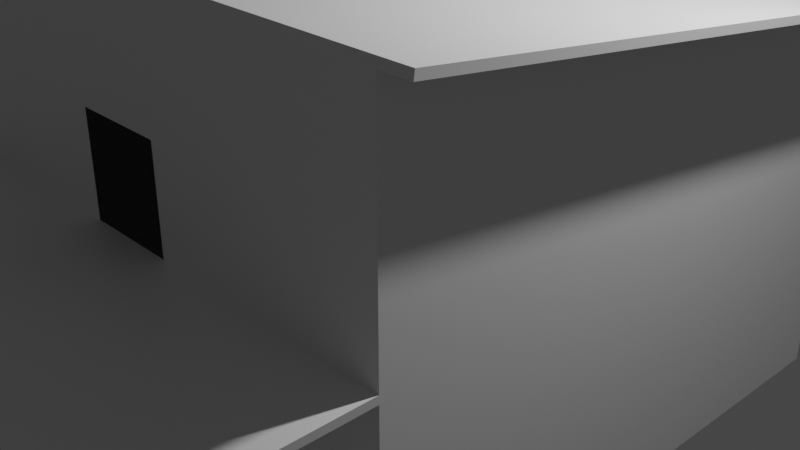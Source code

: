 # Source: house.blend  (saved by Blender 3.0.42; exported with 4.5.12 LTS)
import bpy
from mathutils import Matrix  # noqa: F401  (used for matrix-valued properties, if any)

bpy.ops.wm.read_factory_settings(use_empty=True)
scene = bpy.context.scene
scene.name = 'Scene'

# ---- collections
col_collection = bpy.data.collections.new('Collection'); scene.collection.children.link(col_collection)

# ---- materials (node trees are filled in below, after node groups)
mat_material = bpy.data.materials.new('Material')
mat_material.alpha_threshold = 0.0
mat_material.use_transparent_shadow = False
mat_material.line_color = (0.0, 0.0, 0.0, 1.0)

# ---- material node trees
mat_material.use_nodes = True; mat_material.node_tree.nodes.clear()
_N = mat_material.node_tree.nodes; _L = mat_material.node_tree.links
n0 = _N.new('ShaderNodeOutputMaterial'); n0.name = 'Material Output'; n0.location = (300, 300)
n1 = _N.new('ShaderNodeBsdfPrincipled'); n1.name = 'Principled BSDF'; n1.location = (10, 300)
n1.distribution = 'GGX'
n1.subsurface_method = 'RANDOM_WALK_SKIN'
n1.inputs[2].default_value = 0.4
n1.inputs[3].default_value = 1.45
n1.inputs[27].default_value = (0.0, 0.0, 0.0, 1.0)
n1.inputs[28].default_value = 1.0
_L.new(n1.outputs[0], n0.inputs[0])
n0.is_active_output = True

# ---- world
world_world = bpy.data.worlds.new('World'); scene.world = world_world
world_world.use_nodes = True; world_world.node_tree.nodes.clear()
_N = world_world.node_tree.nodes; _L = world_world.node_tree.links
n0 = _N.new('ShaderNodeOutputWorld'); n0.name = 'World Output'; n0.location = (300, 300)
n1 = _N.new('ShaderNodeBackground'); n1.name = 'Background'; n1.location = (10, 300)
n1.inputs[0].default_value = (0.05088, 0.05088, 0.05088, 1.0)
_L.new(n1.outputs[0], n0.inputs[0])
n0.is_active_output = True
world_world.color = (0.05088, 0.05088, 0.05088)
world_world.use_sun_shadow = False
world_world.sun_shadow_jitter_overblur = 0.0

# ---- cameras
cam_camera = bpy.data.cameras.new('Camera')
cam_camera.clip_end = 100.0
cam_camera.ortho_scale = 7.314

# ---- lights
light_light = bpy.data.lights.new('Light', 'POINT')
light_light.transmission_factor = 0.0
light_light.energy = 1000.0
light_light.shadow_soft_size = 0.1
light_light.shadow_maximum_resolution = 0.006
light_light.use_absolute_resolution = True

# ---- meshes
me_cube = bpy.data.meshes.new('Cube')
me_cube.from_pydata([(1.0, -1.0, 2.0), (1.0, 1.0, -1.0), (0.0, -1.0, 2.0), (1.0, -1.0, -1.0), (0.0, 1.0, -1.0), (1.0, 1.0, -1.067), (0.0, 1.0, -1.067), (1.0, 1.0, 0.5), (1.0, -1.0, 0.5), (0.0, -1.0, 0.5), (0.0, 1.0, 0.5), (1.0, 1.0, 0.55), (1.0, -1.0, 0.55), (0.0, -1.0, 0.55), (0.0, 1.0, 0.55), (1.0, -1.667, 0.55), (1.0, -1.667, 0.5), (0.0, -1.667, 0.55), (0.0, -1.667, 0.5), (1.0, 1.0, 1.5), (0.0, 1.0, 1.5), (1.0, -1.0, -0.25), (0.5, -1.0, -1.0), (0.05556, -1.0, 0.5), (0.9444, -1.0, 0.5), (0.8333, -1.0, 0.5), (0.7222, -1.0, 0.5), (0.6111, -1.0, 0.5), (0.5, -1.0, 0.5), (0.3889, -1.0, 0.5), (0.2778, -1.0, 0.5), (0.1667, -1.0, 0.5), (1.0, -1.0, -0.625), (0.75, -1.0, -1.0), (0.02778, -1.0, 0.5), (1.0, -1.0, 0.125), (0.25, -1.0, -1.0), (0.0, -1.0, 0.125), (0.1111, -1.0, 0.5), (0.9722, -1.0, 0.5), (0.8889, -1.0, 0.5), (0.7778, -1.0, 0.5), (0.6667, -1.0, 0.5), (0.5556, -1.0, 0.5), (0.4444, -1.0, 0.5), (0.3333, -1.0, 0.5), (0.2222, -1.0, 0.5), (0.0, -1.0, -0.08063), (0.1323, -1.0, -1.0), (0.1323, -1.0, -0.08063), (0.0, -1.0, 1.224), (0.1627, -1.0, 0.55), (0.1627, -1.0, 1.224), (1.0, -0.9965, 2.05), (0.0, -0.9965, 2.05), (0.0, 1.004, 1.55), (0.0, 0.9985, 1.5), (1.1, 1.0, 1.5), (1.1, -1.0, 2.0), (1.1, 1.004, 1.55), (1.1, -0.9965, 2.05), (0.0, 1.002, 1.55), (1.0, 0.9985, 1.5), (1.1, 0.9985, 1.5), (1.1, 1.002, 1.55), (0.0, 1.109, 1.469), (1.0, 1.109, 1.469), (0.0, 1.112, 1.519), (1.1, 1.109, 1.469), (1.1, 1.112, 1.519)], [], [(11, 19, 0, 12), (14, 20, 19, 11), (4, 1, 5, 6), (3, 32, 21, 35, 8, 39, 24, 40, 25, 41, 26, 42, 27, 43, 28, 44, 29, 45, 30, 46, 31, 38, 23, 34, 9, 37, 47, 49, 48, 36, 22, 33), (4, 10, 7, 1), (1, 7, 8, 35, 21, 32, 3), (16, 18, 9, 34, 23, 38, 31, 46, 30, 45, 29, 44, 28, 43, 27, 42, 26, 41, 25, 40, 24, 39, 8), (10, 14, 11, 7), (7, 11, 12, 8), (16, 15, 17, 18), (12, 51, 13, 17, 15), (8, 12, 15, 16), (0, 2, 50, 52, 51, 12), (0, 19, 57, 58), (13, 51, 12, 8, 39, 24, 40, 25, 41, 26, 42, 27, 43, 28, 44, 29, 45, 30, 46, 31, 38, 23, 34, 9), (2, 0, 53, 54), (64, 63, 68, 69), (53, 60, 59, 55, 54), (58, 57, 59, 60), (59, 57, 63, 64), (57, 19, 62, 63), (53, 0, 58, 60), (55, 59, 64, 61), (19, 20, 56, 62), (67, 69, 68, 66, 65), (63, 62, 66, 68), (62, 56, 65, 66), (61, 64, 69, 67)])
_uv = me_cube.uv_layers.new(name='UVMap')
_uv.uv.foreach_set('vector', [0.5403, 0.5, 0.625, 0.5, 0.625, 0.75, 0.5403, 0.75, 0.5403, 0.375, 0.625, 0.375, 0.625, 0.5, 0.5403, 0.5, 0.375, 0.375, 0.375, 0.5, 0.375, 0.5, 0.375, 0.375, 0.375, 0.75, 0.4109, 0.75, 0.4467, 0.75, 0.4826, 0.75, 0.5185, 0.75, 0.5185, 0.7535, 0.5185, 0.7569, 0.5185, 0.7639, 0.5185, 0.7708, 0.5185, 0.7778, 0.5185, 0.7847, 0.5185, 0.7917, 0.5185, 0.7986, 0.5185, 0.8056, 0.5185, 0.8125, 0.5185, 0.8194, 0.5185, 0.8264, 0.5185, 0.8333, 0.5185, 0.8403, 0.5185, 0.8472, 0.5185, 0.8542, 0.5185, 0.8611, 0.5185, 0.8681, 0.5185, 0.8715, 0.5185, 0.875, 0.4826, 0.875, 0.4629, 0.875, 0.4629, 0.8585, 0.375, 0.8585, 0.375, 0.8438, 0.375, 0.8125, 0.375, 0.7812, 0.375, 0.375, 0.5185, 0.375, 0.5185, 0.5, 0.375, 0.5, 0.375, 0.5, 0.5185, 0.5, 0.5185, 0.75, 0.4826, 0.75, 0.4467, 0.75, 0.4109, 0.75, 0.375, 0.75, 0.5185, 0.75, 0.5185, 0.875, 0.5185, 0.875, 0.5185, 0.8715, 0.5185, 0.8681, 0.5185, 0.8611, 0.5185, 0.8542, 0.5185, 0.8472, 0.5185, 0.8403, 0.5185, 0.8333, 0.5185, 0.8264, 0.5185, 0.8194, 0.5185, 0.8125, 0.5185, 0.8056, 0.5185, 0.7986, 0.5185, 0.7917, 0.5185, 0.7847, 0.5185, 0.7778, 0.5185, 0.7708, 0.5185, 0.7639, 0.5185, 0.7569, 0.5185, 0.7535, 0.5185, 0.75, 0.5185, 0.375, 0.5403, 0.375, 0.5403, 0.5, 0.5185, 0.5, 0.5185, 0.5, 0.5403, 0.5, 0.5403, 0.75, 0.5185, 0.75, 0.5185, 0.75, 0.5403, 0.75, 0.5403, 0.875, 0.5185, 0.875, 0.5403, 0.75, 0.5403, 0.8547, 0.5403, 0.875, 0.5403, 0.875, 0.5403, 0.75, 0.5185, 0.75, 0.5403, 0.75, 0.5403, 0.75, 0.5185, 0.75, 0.625, 0.75, 0.625, 0.875, 0.5796, 0.875, 0.5796, 0.8547, 0.5403, 0.8547, 0.5403, 0.75, 0.625, 0.75, 0.625, 0.5, 0.625, 0.5, 0.625, 0.75, 0.0, 0.0, 0.0, 0.0, 0.0, 0.0, 0.0, 0.0, 0.0, 0.0, 0.0, 0.0, 0.0, 0.0, 0.0, 0.0, 0.0, 0.0, 0.0, 0.0, 0.0, 0.0, 0.0, 0.0, 0.0, 0.0, 0.0, 0.0, 0.0, 0.0, 0.0, 0.0, 0.0, 0.0, 0.0, 0.0, 0.0, 0.0, 0.0, 0.0, 0.0, 0.0, 0.0, 0.0, 0.0, 0.0, 0.0, 0.0, 0.625, 0.875, 0.625, 0.75, 0.625, 0.75, 0.625, 0.875, 0.625, 0.5, 0.625, 0.5, 0.625, 0.5, 0.625, 0.5, 0.625, 0.75, 0.625, 0.75, 0.625, 0.5, 0.625, 0.375, 0.75, 0.75, 0.625, 0.75, 0.625, 0.5, 0.625, 0.5, 0.625, 0.75, 0.625, 0.5, 0.625, 0.5, 0.625, 0.5, 0.625, 0.5, 0.625, 0.5, 0.625, 0.5, 0.625, 0.5, 0.625, 0.5, 0.625, 0.75, 0.625, 0.75, 0.625, 0.75, 0.625, 0.75, 0.625, 0.375, 0.625, 0.5, 0.625, 0.5, 0.625, 0.375, 0.625, 0.5, 0.625, 0.375, 0.625, 0.375, 0.625, 0.5, 0.625, 0.375, 0.625, 0.5, 0.625, 0.5, 0.625, 0.5, 0.625, 0.375, 0.625, 0.5, 0.625, 0.5, 0.625, 0.5, 0.625, 0.5, 0.625, 0.5, 0.625, 0.375, 0.625, 0.375, 0.625, 0.5, 0.625, 0.375, 0.625, 0.5, 0.625, 0.5, 0.625, 0.375])
me_cube.materials.append(mat_material)
me_cube.use_remesh_preserve_volume = False
me_cube.use_remesh_preserve_attributes = False
me_cube.use_mirror_vertex_groups = False
me_cube.update()
me_cube_001 = bpy.data.meshes.new('Cube.001')
me_cube_001.from_pydata([(1.0, 1.0, -1.0), (1.0, -1.0, -1.0), (0.0, 1.0, -1.0), (0.0, -1.0, -1.0), (0.0, -1.0, -1.067), (1.0, -1.0, -1.067), (1.0, 1.0, -1.067), (0.0, 1.0, -1.067), (0.0, -1.667, -1.0), (0.97, -1.637, -1.0), (0.0, -1.667, -1.067), (1.0, -1.667, -1.067), (0.2, -1.0, -1.0), (0.4, -1.0, -1.0), (0.6, -1.0, -1.0), (0.8, -1.0, -1.0), (1.0, -1.133, -1.0), (1.0, -1.267, -1.0), (1.0, -1.4, -1.0), (0.97, -1.563, -1.0), (0.2, -1.667, -1.0), (0.4, -1.667, -1.0), (0.6, -1.667, -1.0), (0.8, -1.667, -1.0), (0.0, -1.133, -1.0), (0.0, -1.267, -1.0), (0.0, -1.4, -1.0), (0.0, -1.533, -1.0), (0.8, -1.133, -1.0), (0.8, -1.267, -1.0), (0.8, -1.4, -1.0), (0.8, -1.533, -1.0), (0.6, -1.133, -1.0), (0.6, -1.267, -1.0), (0.6, -1.4, -1.0), (0.6, -1.533, -1.0), (0.4, -1.133, -1.0), (0.4, -1.267, -1.0), (0.4, -1.4, -1.0), (0.4, -1.533, -1.0), (0.2, -1.133, -1.0), (0.2, -1.267, -1.0), (0.2, -1.4, -1.0), (0.2, -1.533, -1.0), (0.9, -1.0, -1.0), (0.93, -1.637, -1.0), (0.9, -1.133, -1.0), (0.9, -1.267, -1.0), (0.9, -1.4, -1.0), (0.93, -1.563, -1.0), (1.0, -1.533, -1.0), (1.0, -1.667, -1.0), (0.9, -1.667, -1.0), (0.9, -1.533, -1.0), (0.97, -1.563, 0.5), (0.97, -1.637, 0.5), (0.93, -1.637, 0.5), (0.93, -1.563, 0.5), (0.93, -1.588, 0.1689), (0.97, -1.563, 0.1939), (0.97, -1.637, 0.1939), (0.93, -1.612, 0.1689), (0.97, -1.563, 0.08566), (0.97, -1.637, 0.08566), (0.93, -1.588, 0.1107), (0.93, -1.612, 0.1107), (0.93, -1.563, 0.08566), (0.93, -1.563, 0.1939), (0.93, -1.637, 0.08566), (0.93, -1.637, 0.1939)], [], [(0, 1, 5, 6), (7, 6, 5, 4), (5, 1, 16, 17, 18, 50, 51, 11), (51, 52, 23, 22, 21, 20, 8, 10, 11), (43, 27, 8, 20), (4, 5, 11, 10), (2, 3, 12, 13, 14, 15, 44, 1, 0), (53, 31, 23, 52), (31, 35, 22, 23), (35, 39, 21, 22), (39, 43, 20, 21), (44, 15, 28, 46), (46, 28, 29, 47), (47, 29, 30, 48), (48, 30, 31, 53), (15, 14, 32, 28), (28, 32, 33, 29), (29, 33, 34, 30), (30, 34, 35, 31), (14, 13, 36, 32), (32, 36, 37, 33), (33, 37, 38, 34), (34, 38, 39, 35), (13, 12, 40, 36), (36, 40, 41, 37), (37, 41, 42, 38), (38, 42, 43, 39), (12, 3, 24, 40), (40, 24, 25, 41), (41, 25, 26, 42), (42, 26, 27, 43), (18, 48, 53, 50), (17, 47, 48, 18), (16, 46, 47, 17), (1, 44, 46, 16), (59, 67, 57, 54), (19, 9, 51, 50), (9, 45, 52, 51), (49, 19, 50, 53), (45, 49, 53, 52), (54, 57, 56, 55), (60, 59, 54, 55), (67, 69, 56, 57), (69, 60, 55, 56), (68, 63, 60, 69), (63, 62, 59, 60), (62, 66, 67, 59), (19, 49, 66, 62), (9, 19, 62, 63), (49, 45, 68, 66), (45, 9, 63, 68), (64, 58, 67, 66), (61, 65, 68, 69), (58, 61, 69, 67), (65, 64, 66, 68), (58, 64, 65, 61)])
_uv = me_cube_001.uv_layers.new(name='UVMap')
_uv.uv.foreach_set('vector', [0.375, 0.5, 0.375, 0.75, 0.375, 0.75, 0.375, 0.5, 0.25, 0.5, 0.375, 0.5, 0.375, 0.75, 0.25, 0.75, 0.375, 0.75, 0.375, 0.75, 0.375, 0.75, 0.375, 0.75, 0.375, 0.75, 0.375, 0.75, 0.375, 0.75, 0.375, 0.75, 0.375, 0.75, 0.375, 0.7625, 0.375, 0.775, 0.375, 0.8, 0.375, 0.825, 0.375, 0.85, 0.375, 0.875, 0.375, 0.875, 0.375, 0.75, 0.375, 0.85, 0.375, 0.875, 0.375, 0.875, 0.375, 0.85, 0.25, 0.75, 0.375, 0.75, 0.375, 0.75, 0.25, 0.75, 0.0, 0.0, 0.0, 0.0, 0.0, 0.0, 0.0, 0.0, 0.0, 0.0, 0.0, 0.0, 0.0, 0.0, 0.0, 0.0, 0.0, 0.0, 0.375, 0.7625, 0.375, 0.775, 0.375, 0.775, 0.375, 0.7625, 0.375, 0.775, 0.375, 0.8, 0.375, 0.8, 0.375, 0.775, 0.375, 0.8, 0.375, 0.825, 0.375, 0.825, 0.375, 0.8, 0.375, 0.825, 0.375, 0.85, 0.375, 0.85, 0.375, 0.825, 0.375, 0.7625, 0.375, 0.775, 0.375, 0.775, 0.375, 0.7625, 0.375, 0.7625, 0.375, 0.775, 0.375, 0.775, 0.375, 0.7625, 0.375, 0.7625, 0.375, 0.775, 0.375, 0.775, 0.375, 0.7625, 0.375, 0.7625, 0.375, 0.775, 0.375, 0.775, 0.375, 0.7625, 0.375, 0.775, 0.375, 0.8, 0.375, 0.8, 0.375, 0.775, 0.375, 0.775, 0.375, 0.8, 0.375, 0.8, 0.375, 0.775, 0.375, 0.775, 0.375, 0.8, 0.375, 0.8, 0.375, 0.775, 0.375, 0.775, 0.375, 0.8, 0.375, 0.8, 0.375, 0.775, 0.375, 0.8, 0.375, 0.825, 0.375, 0.825, 0.375, 0.8, 0.375, 0.8, 0.375, 0.825, 0.375, 0.825, 0.375, 0.8, 0.375, 0.8, 0.375, 0.825, 0.375, 0.825, 0.375, 0.8, 0.375, 0.8, 0.375, 0.825, 0.375, 0.825, 0.375, 0.8, 0.375, 0.825, 0.375, 0.85, 0.375, 0.85, 0.375, 0.825, 0.375, 0.825, 0.375, 0.85, 0.375, 0.85, 0.375, 0.825, 0.375, 0.825, 0.375, 0.85, 0.375, 0.85, 0.375, 0.825, 0.375, 0.825, 0.375, 0.85, 0.375, 0.85, 0.375, 0.825, 0.375, 0.85, 0.375, 0.875, 0.375, 0.875, 0.375, 0.85, 0.375, 0.85, 0.375, 0.875, 0.375, 0.875, 0.375, 0.85, 0.375, 0.85, 0.375, 0.875, 0.375, 0.875, 0.375, 0.85, 0.375, 0.85, 0.375, 0.875, 0.375, 0.875, 0.375, 0.85, 0.375, 0.75, 0.375, 0.7625, 0.375, 0.7625, 0.375, 0.75, 0.375, 0.75, 0.375, 0.7625, 0.375, 0.7625, 0.375, 0.75, 0.375, 0.75, 0.375, 0.7625, 0.375, 0.7625, 0.375, 0.75, 0.375, 0.75, 0.375, 0.7625, 0.375, 0.7625, 0.375, 0.75, 0.375, 0.7538, 0.375, 0.7588, 0.375, 0.7588, 0.375, 0.7538, 0.375, 0.7538, 0.375, 0.7538, 0.375, 0.75, 0.375, 0.75, 0.375, 0.7538, 0.375, 0.7588, 0.375, 0.7625, 0.375, 0.75, 0.375, 0.7588, 0.375, 0.7538, 0.375, 0.75, 0.375, 0.7625, 0.375, 0.7588, 0.375, 0.7588, 0.375, 0.7625, 0.375, 0.7625, 0.375, 0.7538, 0.375, 0.7588, 0.375, 0.7588, 0.375, 0.7538, 0.375, 0.7538, 0.375, 0.7538, 0.375, 0.7538, 0.375, 0.7538, 0.375, 0.7588, 0.375, 0.7588, 0.375, 0.7588, 0.375, 0.7588, 0.375, 0.7588, 0.375, 0.7538, 0.375, 0.7538, 0.375, 0.7588, 0.375, 0.7588, 0.375, 0.7538, 0.375, 0.7538, 0.375, 0.7588, 0.375, 0.7538, 0.375, 0.7538, 0.375, 0.7538, 0.375, 0.7538, 0.375, 0.7538, 0.375, 0.7587, 0.375, 0.7588, 0.375, 0.7538, 0.375, 0.7538, 0.375, 0.7588, 0.375, 0.7587, 0.375, 0.7538, 0.375, 0.7538, 0.375, 0.7538, 0.375, 0.7538, 0.375, 0.7538, 0.375, 0.7588, 0.375, 0.7588, 0.375, 0.7588, 0.375, 0.7587, 0.375, 0.7588, 0.375, 0.7538, 0.375, 0.7538, 0.375, 0.7588, 0.375, 0.7588, 0.375, 0.7588, 0.375, 0.7588, 0.375, 0.7587, 0.375, 0.7588, 0.375, 0.7588, 0.375, 0.7588, 0.375, 0.7588, 0.375, 0.7588, 0.375, 0.7588, 0.375, 0.7588, 0.375, 0.7588, 0.375, 0.7588, 0.375, 0.7588, 0.375, 0.7587, 0.375, 0.7588, 0.375, 0.7588, 0.375, 0.7588, 0.375, 0.7588, 0.375, 0.7588])
me_cube_001.materials.append(mat_material)
me_cube_001.use_remesh_preserve_volume = False
me_cube_001.use_remesh_preserve_attributes = False
me_cube_001.use_mirror_vertex_groups = False
me_cube_001.update()
me_cube_002 = bpy.data.meshes.new('Cube.002')
me_cube_002.from_pydata([(0.9274, -1.588, 0.1484), (0.9274, -1.612, 0.1484), (0.7103, -1.612, 0.5002), (0.7103, -1.588, 0.5002), (0.7515, -1.612, 0.5002), (0.7515, -1.588, 0.5002), (0.9318, -1.612, 0.05729), (0.9318, -1.612, 0.1396), (0.9318, -1.588, 0.1396), (0.9318, -1.588, 0.05729), (0.933, -1.588, 0.05502), (0.9535, -1.588, 0.09616), (0.933, -1.612, 0.05502), (0.9535, -1.612, 0.09616)], [(12, 6), (11, 8), (10, 9), (7, 13)], [(0, 5, 4, 1), (2, 6, 7, 1, 4), (3, 9, 6, 2), (1, 7, 8, 0), (0, 8, 9, 3, 5)])
_uv = me_cube_002.uv_layers.new(name='UVMap')
_uv.uv.foreach_set('vector', [0.375, 0.7588, 0.375, 0.7588, 0.375, 0.7588, 0.375, 0.7588, 0.375, 0.7588, 0.375, 0.7588, 0.375, 0.7588, 0.375, 0.7588, 0.375, 0.7588, 0.375, 0.7588, 0.375, 0.7588, 0.375, 0.7588, 0.375, 0.7588, 0.375, 0.7588, 0.375, 0.7588, 0.375, 0.7588, 0.375, 0.7588, 0.375, 0.7588, 0.375, 0.7588, 0.375, 0.7588, 0.375, 0.7588, 0.375, 0.7588])
me_cube_002.materials.append(mat_material)
me_cube_002.use_remesh_preserve_volume = False
me_cube_002.use_remesh_preserve_attributes = False
me_cube_002.use_mirror_vertex_groups = False
me_cube_002.update()

# ---- objects
ob_cube = bpy.data.objects.new('Cube', me_cube)
ob_light = bpy.data.objects.new('Light', light_light)
ob_camera = bpy.data.objects.new('Camera', cam_camera)
ob_cube_001 = bpy.data.objects.new('Cube.001', me_cube_001)
ob_cube_002 = bpy.data.objects.new('Cube.002', me_cube_002)

# ---- transforms, parenting, visibility, modifiers, constraints
ob_cube.location = (0.0, 0.0, 0.0)
ob_cube.scale = (3.0, 3.0, 1.5)
ob_cube.lock_rotations_4d = False
ob_cube.empty_display_type = 'ARROWS'
ob_cube.lineart.crease_threshold = 0.0
_m = ob_cube.modifiers.new('Mirror', 'MIRROR')
_m.use_clip = True
ob_light.location = (4.076, 1.005, 5.904)
ob_light.rotation_euler = (0.6503, 0.05522, 1.866)
ob_light.lock_rotations_4d = False
ob_light.empty_display_type = 'ARROWS'
ob_light.color = (0.0, 0.0, 0.0, 0.0)
ob_light.lineart.crease_threshold = 0.0
ob_camera.location = (7.359, -6.926, 4.958)
ob_camera.rotation_euler = (1.109, 0.0, 0.8149)
ob_camera.lock_rotations_4d = False
ob_camera.empty_display_type = 'ARROWS'
ob_camera.color = (0.0, 0.0, 0.0, 0.0)
ob_camera.display_type = 'WIRE'
ob_camera.lineart.crease_threshold = 0.0
ob_cube_001.location = (0.0, 0.0, 0.0)
ob_cube_001.scale = (3.0, 3.0, 1.5)
ob_cube_001.lock_rotations_4d = False
ob_cube_001.empty_display_type = 'ARROWS'
ob_cube_001.lineart.crease_threshold = 0.0
_m = ob_cube_001.modifiers.new('Mirror', 'MIRROR')
_m.use_clip = True
ob_cube_002.location = (-0.005698, 0.0, 0.0)
ob_cube_002.scale = (3.0, 3.0, 1.5)
ob_cube_002.lock_rotations_4d = False
ob_cube_002.empty_display_type = 'ARROWS'
ob_cube_002.lineart.crease_threshold = 0.0
_m = ob_cube_002.modifiers.new('Mirror', 'MIRROR')
_m.use_clip = True

# ---- collection membership
col_collection.objects.link(ob_cube)
col_collection.objects.link(ob_light)
col_collection.objects.link(ob_camera)
col_collection.objects.link(ob_cube_001)
col_collection.objects.link(ob_cube_002)

# ---- scene / render settings (as saved in the file)
scene.camera = ob_camera
scene.frame_start = 1; scene.frame_end = 250; scene.frame_set(1)
scene.render.engine = 'BLENDER_EEVEE_NEXT'
scene.cycles.sampling_pattern = 'TABULATED_SOBOL'
scene.cycles.use_light_tree = False
scene.view_settings.view_transform = 'Filmic'
bpy.context.view_layer.update()
